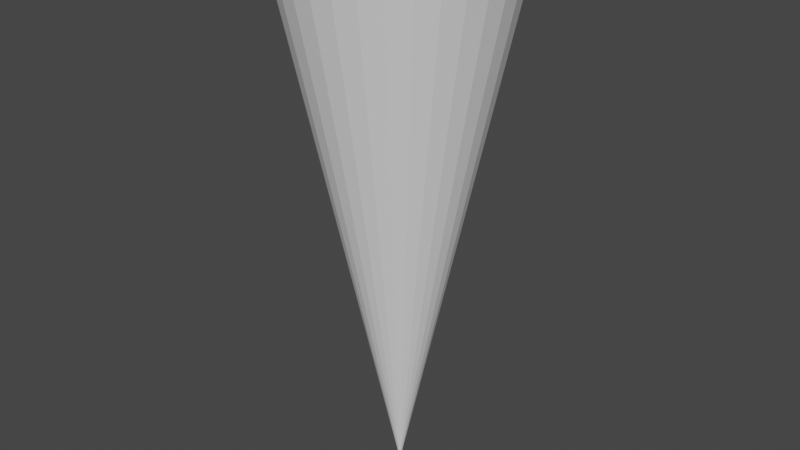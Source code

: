 # Source: Cone.blend  (saved by Blender 3.3.6; exported with 4.5.12 LTS)
import bpy
from mathutils import Matrix  # noqa: F401  (used for matrix-valued properties, if any)

bpy.ops.wm.read_factory_settings(use_empty=True)
scene = bpy.context.scene
scene.name = 'Scene'

# ---- world
world_world = bpy.data.worlds.new('World'); scene.world = world_world
world_world.use_nodes = True; world_world.node_tree.nodes.clear()
_N = world_world.node_tree.nodes; _L = world_world.node_tree.links
n0 = _N.new('ShaderNodeOutputWorld'); n0.name = 'World Output'; n0.location = (300, 300)
n1 = _N.new('ShaderNodeBackground'); n1.name = 'Background'; n1.location = (10, 300)
n1.inputs[0].default_value = (0.05088, 0.05088, 0.05088, 1.0)
_L.new(n1.outputs[0], n0.inputs[0])
n0.is_active_output = True
world_world.color = (0.05088, 0.05088, 0.05088)
world_world.use_sun_shadow = False
world_world.sun_shadow_jitter_overblur = 0.0

# ---- meshes
me_cone = bpy.data.meshes.new('Cone')
me_cone.from_pydata([(1.883e-16, -0.4239, 2.0), (0.0827, -0.4158, 2.0), (0.1622, -0.3917, 2.0), (0.2355, -0.3525, 2.0), (0.2998, -0.2998, 2.0), (0.3525, -0.2355, 2.0), (0.3917, -0.1622, 2.0), (0.4158, -0.0827, 2.0), (0.4239, -3.543e-07, 2.0), (0.4158, 0.0827, 2.0), (0.3917, 0.1622, 2.0), (0.3525, 0.2355, 2.0), (0.2998, 0.2998, 2.0), (0.2355, 0.3525, 2.0), (0.1622, 0.3917, 2.0), (0.0827, 0.4158, 2.0), (-1.883e-16, 0.4239, 2.0), (-0.0827, 0.4158, 2.0), (-0.1622, 0.3917, 2.0), (-0.2355, 0.3525, 2.0), (-0.2998, 0.2998, 2.0), (-0.3525, 0.2355, 2.0), (-0.3917, 0.1622, 2.0), (-0.4158, 0.0827, 2.0), (-0.4239, -3.543e-07, 2.0), (-0.4158, -0.0827, 2.0), (-0.3917, -0.1622, 2.0), (-0.3525, -0.2355, 2.0), (-0.2998, -0.2998, 2.0), (-0.2355, -0.3525, 2.0), (-0.1622, -0.3917, 2.0), (-0.0827, -0.4158, 2.0), (6.706e-23, -3.02e-07, -7.202e-15), (0.04135, -0.4199, 2.0), (9.413e-17, -0.212, 1.0), (0.04135, -0.2079, 1.0), (0.1225, -0.4037, 2.0), (0.08111, -0.1958, 1.0), (0.1989, -0.3721, 2.0), (0.1178, -0.1762, 1.0), (0.2676, -0.3261, 2.0), (0.1499, -0.1499, 1.0), (0.3261, -0.2676, 2.0), (0.1762, -0.1178, 1.0), (0.3721, -0.1989, 2.0), (0.1958, -0.08111, 1.0), (0.4037, -0.1225, 2.0), (0.2079, -0.04135, 1.0), (0.4199, -0.04135, 2.0), (0.212, -3.281e-07, 1.0), (0.4199, 0.04135, 2.0), (0.2079, 0.04135, 1.0), (0.4037, 0.1225, 2.0), (0.1958, 0.08111, 1.0), (0.3721, 0.1989, 2.0), (0.1762, 0.1178, 1.0), (0.3261, 0.2676, 2.0), (0.1499, 0.1499, 1.0), (0.2676, 0.3261, 2.0), (0.1178, 0.1762, 1.0), (0.1989, 0.3721, 2.0), (0.08111, 0.1958, 1.0), (0.1225, 0.4037, 2.0), (0.04135, 0.2079, 1.0), (0.04135, 0.4199, 2.0), (-9.413e-17, 0.212, 1.0), (-0.04135, 0.4199, 2.0), (-0.04135, 0.2079, 1.0), (-0.1225, 0.4037, 2.0), (-0.08111, 0.1958, 1.0), (-0.1989, 0.3721, 2.0), (-0.1178, 0.1762, 1.0), (-0.2676, 0.3261, 2.0), (-0.1499, 0.1499, 1.0), (-0.3261, 0.2676, 2.0), (-0.1762, 0.1178, 1.0), (-0.3721, 0.1989, 2.0), (-0.1958, 0.08111, 1.0), (-0.4037, 0.1225, 2.0), (-0.2079, 0.04135, 1.0), (-0.4199, 0.04135, 2.0), (-0.212, -3.281e-07, 1.0), (-0.4199, -0.04135, 2.0), (-0.2079, -0.04135, 1.0), (-0.4037, -0.1225, 2.0), (-0.1958, -0.08111, 1.0), (-0.3721, -0.1989, 2.0), (-0.1762, -0.1178, 1.0), (-0.3261, -0.2676, 2.0), (-0.1499, -0.1499, 1.0), (-0.2676, -0.3261, 2.0), (-0.1178, -0.1762, 1.0), (-0.1989, -0.3721, 2.0), (-0.08111, -0.1958, 1.0), (-0.1225, -0.4037, 2.0), (-0.04135, -0.2079, 1.0), (-0.04135, -0.4199, 2.0)], [], [(0, 34, 33), (1, 35, 36), (2, 37, 38), (3, 39, 40), (4, 41, 42), (5, 43, 44), (6, 45, 46), (7, 47, 48), (8, 49, 50), (9, 51, 52), (10, 53, 54), (11, 55, 56), (12, 57, 58), (13, 59, 60), (14, 61, 62), (15, 63, 64), (16, 65, 66), (17, 67, 68), (18, 69, 70), (19, 71, 72), (20, 73, 74), (21, 75, 76), (22, 77, 78), (23, 79, 80), (24, 81, 82), (25, 83, 84), (26, 85, 86), (27, 87, 88), (28, 89, 90), (29, 91, 92), (0, 33, 1, 36, 2, 38, 3, 40, 4, 42, 5, 44, 6, 46, 7, 48, 8, 50, 9, 52, 10, 54, 11, 56, 12, 58, 13, 60, 14, 62, 15, 64, 16, 66, 17, 68, 18, 70, 19, 72, 20, 74, 21, 76, 22, 78, 23, 80, 24, 82, 25, 84, 26, 86, 27, 88, 28, 90, 29, 92, 30, 94, 31, 96), (30, 93, 94), (31, 95, 96), (96, 34, 0), (96, 95, 34), (95, 32, 34), (94, 95, 31), (94, 93, 95), (93, 32, 95), (92, 93, 30), (92, 91, 93), (91, 32, 93), (90, 91, 29), (90, 89, 91), (89, 32, 91), (88, 89, 28), (88, 87, 89), (87, 32, 89), (86, 87, 27), (86, 85, 87), (85, 32, 87), (84, 85, 26), (84, 83, 85), (83, 32, 85), (82, 83, 25), (82, 81, 83), (81, 32, 83), (80, 81, 24), (80, 79, 81), (79, 32, 81), (78, 79, 23), (78, 77, 79), (77, 32, 79), (76, 77, 22), (76, 75, 77), (75, 32, 77), (74, 75, 21), (74, 73, 75), (73, 32, 75), (72, 73, 20), (72, 71, 73), (71, 32, 73), (70, 71, 19), (70, 69, 71), (69, 32, 71), (68, 69, 18), (68, 67, 69), (67, 32, 69), (66, 67, 17), (66, 65, 67), (65, 32, 67), (64, 65, 16), (64, 63, 65), (63, 32, 65), (62, 63, 15), (62, 61, 63), (61, 32, 63), (60, 61, 14), (60, 59, 61), (59, 32, 61), (58, 59, 13), (58, 57, 59), (57, 32, 59), (56, 57, 12), (56, 55, 57), (55, 32, 57), (54, 55, 11), (54, 53, 55), (53, 32, 55), (52, 53, 10), (52, 51, 53), (51, 32, 53), (50, 51, 9), (50, 49, 51), (49, 32, 51), (48, 49, 8), (48, 47, 49), (47, 32, 49), (46, 47, 7), (46, 45, 47), (45, 32, 47), (44, 45, 6), (44, 43, 45), (43, 32, 45), (42, 43, 5), (42, 41, 43), (41, 32, 43), (40, 41, 4), (40, 39, 41), (39, 32, 41), (38, 39, 3), (38, 37, 39), (37, 32, 39), (36, 37, 2), (36, 35, 37), (35, 32, 37), (33, 35, 1), (33, 34, 35), (34, 32, 35)])
_uv = me_cone.uv_layers.new(name='UVMap')
_uv.uv.foreach_set('vector', [0.25, 0.49, 0.25, 0.37, 0.2734, 0.4877, 0.2968, 0.4854, 0.2734, 0.3677, 0.3193, 0.4786, 0.3418, 0.4717, 0.2959, 0.3609, 0.3626, 0.4606, 0.3833, 0.4496, 0.3167, 0.3498, 0.4015, 0.4346, 0.4197, 0.4197, 0.3349, 0.3349, 0.4346, 0.4015, 0.4496, 0.3833, 0.3498, 0.3167, 0.4606, 0.3626, 0.4717, 0.3418, 0.3609, 0.2959, 0.4786, 0.3193, 0.4854, 0.2968, 0.3677, 0.2734, 0.4877, 0.2734, 0.49, 0.25, 0.37, 0.25, 0.4877, 0.2266, 0.4854, 0.2032, 0.3677, 0.2266, 0.4786, 0.1807, 0.4717, 0.1582, 0.3609, 0.2041, 0.4606, 0.1374, 0.4496, 0.1167, 0.3498, 0.1833, 0.4346, 0.09848, 0.4197, 0.08029, 0.3349, 0.1651, 0.4015, 0.06537, 0.3833, 0.05045, 0.3167, 0.1502, 0.3626, 0.03936, 0.3418, 0.02827, 0.2959, 0.1391, 0.3193, 0.02144, 0.2968, 0.01461, 0.2734, 0.1323, 0.2734, 0.01231, 0.25, 0.01, 0.25, 0.13, 0.2266, 0.01231, 0.2032, 0.01461, 0.2266, 0.1323, 0.1807, 0.02144, 0.1582, 0.02827, 0.2041, 0.1391, 0.1374, 0.03936, 0.1167, 0.05045, 0.1833, 0.1502, 0.09848, 0.06537, 0.08029, 0.08029, 0.1651, 0.1651, 0.06537, 0.09848, 0.05045, 0.1167, 0.1502, 0.1833, 0.03936, 0.1374, 0.02827, 0.1582, 0.1391, 0.2041, 0.02144, 0.1807, 0.01461, 0.2032, 0.1323, 0.2266, 0.01231, 0.2266, 0.01, 0.25, 0.13, 0.25, 0.01231, 0.2734, 0.01461, 0.2968, 0.1323, 0.2734, 0.02144, 0.3193, 0.02827, 0.3418, 0.1391, 0.2959, 0.03936, 0.3626, 0.05045, 0.3833, 0.1502, 0.3167, 0.06537, 0.4015, 0.08029, 0.4197, 0.1651, 0.3349, 0.09848, 0.4346, 0.1167, 0.4496, 0.1833, 0.3498, 0.1374, 0.4606, 0.75, 0.49, 0.7734, 0.4877, 0.7968, 0.4854, 0.8193, 0.4786, 0.8418, 0.4717, 0.8626, 0.4606, 0.8833, 0.4496, 0.9015, 0.4346, 0.9197, 0.4197, 0.9346, 0.4015, 0.9496, 0.3833, 0.9606, 0.3626, 0.9717, 0.3418, 0.9786, 0.3193, 0.9854, 0.2968, 0.9877, 0.2734, 0.99, 0.25, 0.9877, 0.2266, 0.9854, 0.2032, 0.9786, 0.1807, 0.9717, 0.1582, 0.9606, 0.1374, 0.9496, 0.1167, 0.9346, 0.09848, 0.9197, 0.08029, 0.9015, 0.06537, 0.8833, 0.05045, 0.8626, 0.03936, 0.8418, 0.02827, 0.8193, 0.02144, 0.7968, 0.01461, 0.7734, 0.01231, 0.75, 0.01, 0.7266, 0.01231, 0.7032, 0.01461, 0.6807, 0.02144, 0.6582, 0.02827, 0.6374, 0.03936, 0.6167, 0.05045, 0.5985, 0.06537, 0.5803, 0.08029, 0.5654, 0.09848, 0.5504, 0.1167, 0.5394, 0.1374, 0.5283, 0.1582, 0.5214, 0.1807, 0.5146, 0.2032, 0.5123, 0.2266, 0.51, 0.25, 0.5123, 0.2734, 0.5146, 0.2968, 0.5214, 0.3193, 0.5283, 0.3418, 0.5394, 0.3626, 0.5504, 0.3833, 0.5654, 0.4015, 0.5803, 0.4197, 0.5985, 0.4346, 0.6167, 0.4496, 0.6374, 0.4606, 0.6582, 0.4717, 0.6807, 0.4786, 0.7032, 0.4854, 0.7266, 0.4877, 0.1582, 0.4717, 0.2041, 0.3609, 0.1807, 0.4786, 0.2032, 0.4854, 0.2266, 0.3677, 0.2266, 0.4877, 0.2266, 0.4877, 0.25, 0.37, 0.25, 0.49, 0.2266, 0.4877, 0.2266, 0.3677, 0.25, 0.37, 0.2266, 0.3677, 0.25, 0.25, 0.25, 0.37, 0.1807, 0.4786, 0.2266, 0.3677, 0.2032, 0.4854, 0.1807, 0.4786, 0.2041, 0.3609, 0.2266, 0.3677, 0.2041, 0.3609, 0.25, 0.25, 0.2266, 0.3677, 0.1374, 0.4606, 0.2041, 0.3609, 0.1582, 0.4717, 0.1374, 0.4606, 0.1833, 0.3498, 0.2041, 0.3609, 0.1833, 0.3498, 0.25, 0.25, 0.2041, 0.3609, 0.09848, 0.4346, 0.1833, 0.3498, 0.1167, 0.4496, 0.09848, 0.4346, 0.1651, 0.3349, 0.1833, 0.3498, 0.1651, 0.3349, 0.25, 0.25, 0.1833, 0.3498, 0.06537, 0.4015, 0.1651, 0.3349, 0.08029, 0.4197, 0.06537, 0.4015, 0.1502, 0.3167, 0.1651, 0.3349, 0.1502, 0.3167, 0.25, 0.25, 0.1651, 0.3349, 0.03936, 0.3626, 0.1502, 0.3167, 0.05045, 0.3833, 0.03936, 0.3626, 0.1391, 0.2959, 0.1502, 0.3167, 0.1391, 0.2959, 0.25, 0.25, 0.1502, 0.3167, 0.02144, 0.3193, 0.1391, 0.2959, 0.02827, 0.3418, 0.02144, 0.3193, 0.1323, 0.2734, 0.1391, 0.2959, 0.1323, 0.2734, 0.25, 0.25, 0.1391, 0.2959, 0.01231, 0.2734, 0.1323, 0.2734, 0.01461, 0.2968, 0.01231, 0.2734, 0.13, 0.25, 0.1323, 0.2734, 0.13, 0.25, 0.25, 0.25, 0.1323, 0.2734, 0.01231, 0.2266, 0.13, 0.25, 0.01, 0.25, 0.01231, 0.2266, 0.1323, 0.2266, 0.13, 0.25, 0.1323, 0.2266, 0.25, 0.25, 0.13, 0.25, 0.02144, 0.1807, 0.1323, 0.2266, 0.01461, 0.2032, 0.02144, 0.1807, 0.1391, 0.2041, 0.1323, 0.2266, 0.1391, 0.2041, 0.25, 0.25, 0.1323, 0.2266, 0.03936, 0.1374, 0.1391, 0.2041, 0.02827, 0.1582, 0.03936, 0.1374, 0.1502, 0.1833, 0.1391, 0.2041, 0.1502, 0.1833, 0.25, 0.25, 0.1391, 0.2041, 0.06537, 0.09848, 0.1502, 0.1833, 0.05045, 0.1167, 0.06537, 0.09848, 0.1651, 0.1651, 0.1502, 0.1833, 0.1651, 0.1651, 0.25, 0.25, 0.1502, 0.1833, 0.09848, 0.06537, 0.1651, 0.1651, 0.08029, 0.08029, 0.09848, 0.06537, 0.1833, 0.1502, 0.1651, 0.1651, 0.1833, 0.1502, 0.25, 0.25, 0.1651, 0.1651, 0.1374, 0.03936, 0.1833, 0.1502, 0.1167, 0.05045, 0.1374, 0.03936, 0.2041, 0.1391, 0.1833, 0.1502, 0.2041, 0.1391, 0.25, 0.25, 0.1833, 0.1502, 0.1807, 0.02144, 0.2041, 0.1391, 0.1582, 0.02827, 0.1807, 0.02144, 0.2266, 0.1323, 0.2041, 0.1391, 0.2266, 0.1323, 0.25, 0.25, 0.2041, 0.1391, 0.2266, 0.01231, 0.2266, 0.1323, 0.2032, 0.01461, 0.2266, 0.01231, 0.25, 0.13, 0.2266, 0.1323, 0.25, 0.13, 0.25, 0.25, 0.2266, 0.1323, 0.2734, 0.01231, 0.25, 0.13, 0.25, 0.01, 0.2734, 0.01231, 0.2734, 0.1323, 0.25, 0.13, 0.2734, 0.1323, 0.25, 0.25, 0.25, 0.13, 0.3193, 0.02144, 0.2734, 0.1323, 0.2968, 0.01461, 0.3193, 0.02144, 0.2959, 0.1391, 0.2734, 0.1323, 0.2959, 0.1391, 0.25, 0.25, 0.2734, 0.1323, 0.3626, 0.03936, 0.2959, 0.1391, 0.3418, 0.02827, 0.3626, 0.03936, 0.3167, 0.1502, 0.2959, 0.1391, 0.3167, 0.1502, 0.25, 0.25, 0.2959, 0.1391, 0.4015, 0.06537, 0.3167, 0.1502, 0.3833, 0.05045, 0.4015, 0.06537, 0.3349, 0.1651, 0.3167, 0.1502, 0.3349, 0.1651, 0.25, 0.25, 0.3167, 0.1502, 0.4346, 0.09848, 0.3349, 0.1651, 0.4197, 0.08029, 0.4346, 0.09848, 0.3498, 0.1833, 0.3349, 0.1651, 0.3498, 0.1833, 0.25, 0.25, 0.3349, 0.1651, 0.4606, 0.1374, 0.3498, 0.1833, 0.4496, 0.1167, 0.4606, 0.1374, 0.3609, 0.2041, 0.3498, 0.1833, 0.3609, 0.2041, 0.25, 0.25, 0.3498, 0.1833, 0.4786, 0.1807, 0.3609, 0.2041, 0.4717, 0.1582, 0.4786, 0.1807, 0.3677, 0.2266, 0.3609, 0.2041, 0.3677, 0.2266, 0.25, 0.25, 0.3609, 0.2041, 0.4877, 0.2266, 0.3677, 0.2266, 0.4854, 0.2032, 0.4877, 0.2266, 0.37, 0.25, 0.3677, 0.2266, 0.37, 0.25, 0.25, 0.25, 0.3677, 0.2266, 0.4877, 0.2734, 0.37, 0.25, 0.49, 0.25, 0.4877, 0.2734, 0.3677, 0.2734, 0.37, 0.25, 0.3677, 0.2734, 0.25, 0.25, 0.37, 0.25, 0.4786, 0.3193, 0.3677, 0.2734, 0.4854, 0.2968, 0.4786, 0.3193, 0.3609, 0.2959, 0.3677, 0.2734, 0.3609, 0.2959, 0.25, 0.25, 0.3677, 0.2734, 0.4606, 0.3626, 0.3609, 0.2959, 0.4717, 0.3418, 0.4606, 0.3626, 0.3498, 0.3167, 0.3609, 0.2959, 0.3498, 0.3167, 0.25, 0.25, 0.3609, 0.2959, 0.4346, 0.4015, 0.3498, 0.3167, 0.4496, 0.3833, 0.4346, 0.4015, 0.3349, 0.3349, 0.3498, 0.3167, 0.3349, 0.3349, 0.25, 0.25, 0.3498, 0.3167, 0.4015, 0.4346, 0.3349, 0.3349, 0.4197, 0.4197, 0.4015, 0.4346, 0.3167, 0.3498, 0.3349, 0.3349, 0.3167, 0.3498, 0.25, 0.25, 0.3349, 0.3349, 0.3626, 0.4606, 0.3167, 0.3498, 0.3833, 0.4496, 0.3626, 0.4606, 0.2959, 0.3609, 0.3167, 0.3498, 0.2959, 0.3609, 0.25, 0.25, 0.3167, 0.3498, 0.3193, 0.4786, 0.2959, 0.3609, 0.3418, 0.4717, 0.3193, 0.4786, 0.2734, 0.3677, 0.2959, 0.3609, 0.2734, 0.3677, 0.25, 0.25, 0.2959, 0.3609, 0.2734, 0.4877, 0.2734, 0.3677, 0.2968, 0.4854, 0.2734, 0.4877, 0.25, 0.37, 0.2734, 0.3677, 0.25, 0.37, 0.25, 0.25, 0.2734, 0.3677])
me_cone.update()

# ---- objects
ob_cone = bpy.data.objects.new('Cone', me_cone)

# ---- transforms, parenting, visibility, modifiers, constraints
ob_cone.location = (0.0, 0.0, 0.0)

# ---- collection membership
scene.collection.objects.link(ob_cone)

# ---- scene / render settings (as saved in the file)
scene.frame_start = 1; scene.frame_end = 250; scene.frame_set(1)
scene.render.engine = 'BLENDER_EEVEE_NEXT'
scene.cycles.sampling_pattern = 'TABULATED_SOBOL'
scene.cycles.use_light_tree = False
scene.view_settings.view_transform = 'Filmic'
bpy.context.view_layer.update()

# ---- added for rendering (the .blend has no active camera and no usable light): camera, sun
cam_auto = bpy.data.cameras.new('AutoCamera')
cam_auto.lens = 50.0
cam_auto.sensor_width = 36.0
cam_auto.clip_end = 1000.0
ob_auto_camera = bpy.data.objects.new('AutoCamera', cam_auto)
scene.collection.objects.link(ob_auto_camera)
ob_auto_camera.location = (2.15752, -2.58902, 2.72602)
ob_auto_camera.rotation_euler = (1.09748, -7.21219e-08, 0.694738)
scene.camera = ob_auto_camera
light_auto_sun = bpy.data.lights.new('AutoSun', 'SUN')
light_auto_sun.energy = 3.0
light_auto_sun.angle = 0.0523599
ob_auto_sun = bpy.data.objects.new('AutoSun', light_auto_sun)
scene.collection.objects.link(ob_auto_sun)
ob_auto_sun.rotation_euler = (0.872665, 0.174533, 0.523599)
bpy.context.view_layer.update()
